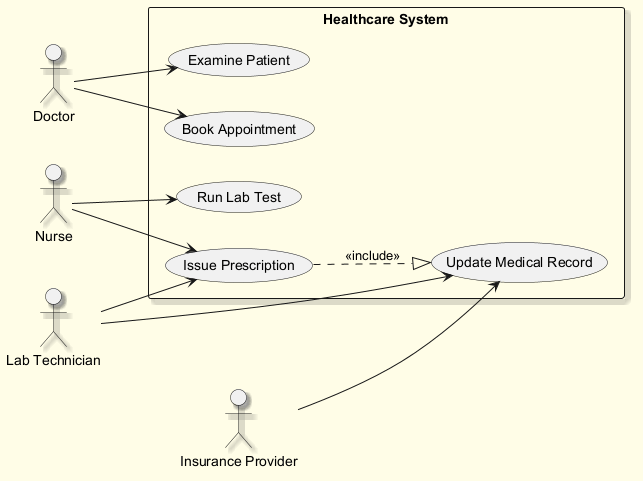

The diagram above was rendered by PlantUML. Its source (embedded in the PNG):
@startuml
skinparam backgroundColor #FFFDE7
skinparam classBackgroundColor #FFF9C4
skinparam classBorderColor #F57F17
skinparam shadowing true
left to right direction
actor "Doctor" as Doctor
actor "Insurance Provider" as InsuranceProvider
actor "Lab Technician" as LabTechnician
actor "Nurse" as Nurse
rectangle "Healthcare System" {
  usecase "Update Medical Record" as UC_UpdateMedicalRecord
  usecase "Examine Patient" as UC_ExaminePatient
  usecase "Run Lab Test" as UC_RunLabTest
  usecase "Book Appointment" as UC_BookAppointment
  usecase "Issue Prescription" as UC_IssuePrescription
}
Doctor --> UC_ExaminePatient
Doctor --> UC_BookAppointment
InsuranceProvider --> UC_UpdateMedicalRecord
LabTechnician --> UC_UpdateMedicalRecord
LabTechnician --> UC_IssuePrescription
Nurse --> UC_RunLabTest
Nurse --> UC_IssuePrescription
UC_IssuePrescription ..|> UC_UpdateMedicalRecord : <<include>>
@enduml